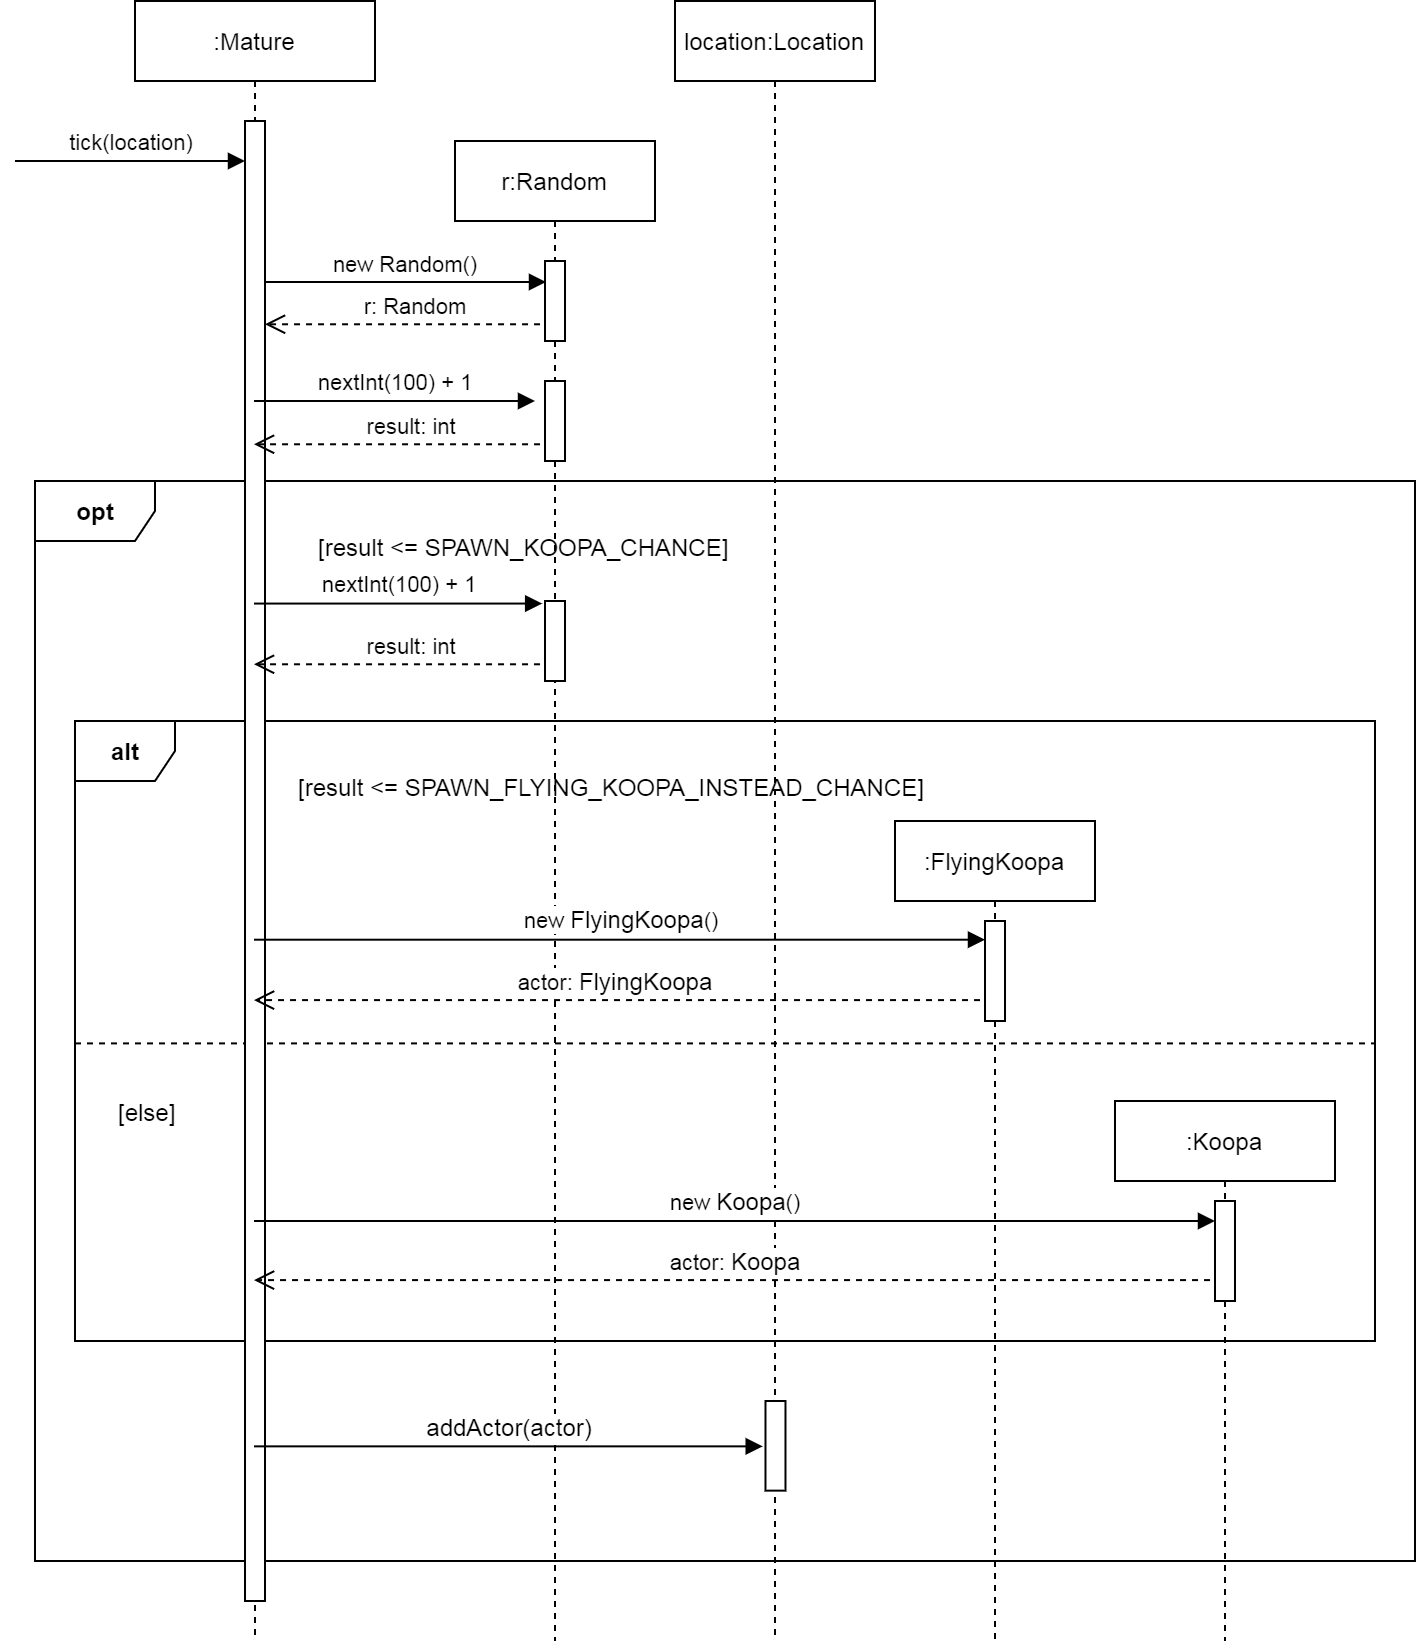

The diagram above was exported from draw.io. Its source (the exported page's mxGraphModel, read from the mxfile embedded in the PNG):
<mxGraphModel dx="329" dy="1306" grid="1" gridSize="10" guides="1" tooltips="1" connect="1" arrows="1" fold="1" page="1" pageScale="1" pageWidth="827" pageHeight="1169" math="0" shadow="0">
  <root>
    <mxCell id="0" />
    <mxCell id="1" parent="0" />
    <mxCell id="51" value="&lt;b&gt;opt&lt;/b&gt;" style="shape=umlFrame;tabWidth=110;tabHeight=30;tabPosition=left;html=1;boundedLbl=1;labelInHeader=1;width=60;height=30;recursiveResize=0;" parent="1" vertex="1">
      <mxGeometry x="80" y="414" width="690" height="540" as="geometry" />
    </mxCell>
    <mxCell id="225" value="&lt;b&gt;alt&lt;/b&gt;" style="shape=umlFrame;tabWidth=110;tabHeight=30;tabPosition=left;html=1;boundedLbl=1;labelInHeader=1;width=50;height=30;strokeWidth=1;" parent="1" vertex="1">
      <mxGeometry x="100" y="534" width="650" height="310" as="geometry" />
    </mxCell>
    <mxCell id="226" value="[result &lt;= SPAWN_FLYING_KOOPA_INSTEAD_CHANCE]" style="text;dashed=1;strokeWidth=0;" parent="225" vertex="1">
      <mxGeometry width="290" height="20" relative="1" as="geometry">
        <mxPoint x="110" y="20" as="offset" />
      </mxGeometry>
    </mxCell>
    <mxCell id="227" value="[else]" style="line;strokeWidth=1;dashed=1;labelPosition=center;verticalLabelPosition=bottom;align=left;verticalAlign=top;spacingLeft=20;spacingTop=15;" parent="225" vertex="1">
      <mxGeometry y="155" width="650" height="12.399999999999999" as="geometry" />
    </mxCell>
    <mxCell id="10" value="new Random()" style="html=1;verticalAlign=bottom;endArrow=block;entryX=0.455;entryY=0.094;entryDx=0;entryDy=0;entryPerimeter=0;" parent="1" source="8" target="4" edge="1">
      <mxGeometry width="80" relative="1" as="geometry">
        <mxPoint x="190" y="304" as="sourcePoint" />
        <mxPoint x="270" y="304" as="targetPoint" />
      </mxGeometry>
    </mxCell>
    <mxCell id="3" value=":Mature" style="shape=umlLifeline;perimeter=lifelinePerimeter;whiteSpace=wrap;html=1;container=1;collapsible=0;recursiveResize=0;outlineConnect=0;" parent="1" vertex="1">
      <mxGeometry x="130" y="174" width="120" height="820" as="geometry" />
    </mxCell>
    <mxCell id="7" value="tick(location)" style="html=1;verticalAlign=bottom;endArrow=block;" parent="3" target="8" edge="1">
      <mxGeometry width="80" relative="1" as="geometry">
        <mxPoint x="-60" y="80" as="sourcePoint" />
        <mxPoint x="50" y="91" as="targetPoint" />
      </mxGeometry>
    </mxCell>
    <mxCell id="8" value="" style="html=1;points=[];perimeter=orthogonalPerimeter;" parent="3" vertex="1">
      <mxGeometry x="55" y="60" width="10" height="740" as="geometry" />
    </mxCell>
    <mxCell id="4" value="r:Random" style="shape=umlLifeline;perimeter=lifelinePerimeter;whiteSpace=wrap;html=1;container=1;collapsible=0;recursiveResize=0;outlineConnect=0;" parent="1" vertex="1">
      <mxGeometry x="290" y="244" width="100" height="750" as="geometry" />
    </mxCell>
    <mxCell id="9" value="" style="html=1;points=[];perimeter=orthogonalPerimeter;" parent="4" vertex="1">
      <mxGeometry x="45" y="60" width="10" height="40" as="geometry" />
    </mxCell>
    <mxCell id="205" value="" style="html=1;points=[];perimeter=orthogonalPerimeter;" parent="4" vertex="1">
      <mxGeometry x="45" y="120" width="10" height="40" as="geometry" />
    </mxCell>
    <mxCell id="210" value="" style="html=1;points=[];perimeter=orthogonalPerimeter;" parent="4" vertex="1">
      <mxGeometry x="45" y="230" width="10" height="40" as="geometry" />
    </mxCell>
    <mxCell id="55" value="r: Random" style="html=1;verticalAlign=bottom;endArrow=open;dashed=1;endSize=8;exitX=-0.248;exitY=0.791;exitDx=0;exitDy=0;exitPerimeter=0;" parent="1" source="9" target="8" edge="1">
      <mxGeometry x="-0.0908" relative="1" as="geometry">
        <mxPoint x="630" y="523.9599999999998" as="sourcePoint" />
        <mxPoint x="495" y="523.9599999999998" as="targetPoint" />
        <Array as="points" />
        <mxPoint as="offset" />
      </mxGeometry>
    </mxCell>
    <mxCell id="197" value="" style="group" parent="1" vertex="1" connectable="0">
      <mxGeometry x="400" y="174" width="100" height="820" as="geometry" />
    </mxCell>
    <mxCell id="5" value="location:Location" style="shape=umlLifeline;perimeter=lifelinePerimeter;whiteSpace=wrap;html=1;container=1;collapsible=0;recursiveResize=0;outlineConnect=0;" parent="197" vertex="1">
      <mxGeometry width="100" height="820" as="geometry" />
    </mxCell>
    <mxCell id="246" value="" style="html=1;points=[];perimeter=orthogonalPerimeter;" parent="5" vertex="1">
      <mxGeometry x="45.24000000000001" y="700" width="10" height="44.82" as="geometry" />
    </mxCell>
    <mxCell id="201" value="" style="group" parent="1" vertex="1" connectable="0">
      <mxGeometry x="620" y="724" width="110" height="270" as="geometry" />
    </mxCell>
    <mxCell id="24" value=":Koopa" style="shape=umlLifeline;perimeter=lifelinePerimeter;whiteSpace=wrap;html=1;container=1;collapsible=0;recursiveResize=0;outlineConnect=0;" parent="201" vertex="1">
      <mxGeometry width="110" height="270" as="geometry" />
    </mxCell>
    <mxCell id="237" value="" style="html=1;points=[];perimeter=orthogonalPerimeter;" parent="201" vertex="1">
      <mxGeometry x="50" y="50" width="10" height="50" as="geometry" />
    </mxCell>
    <mxCell id="202" value="" style="group" parent="1" vertex="1" connectable="0">
      <mxGeometry x="510" y="584" width="100" height="410" as="geometry" />
    </mxCell>
    <mxCell id="15" value=":FlyingKoopa" style="shape=umlLifeline;perimeter=lifelinePerimeter;whiteSpace=wrap;html=1;container=1;collapsible=0;recursiveResize=0;outlineConnect=0;" parent="202" vertex="1">
      <mxGeometry width="100" height="410" as="geometry" />
    </mxCell>
    <mxCell id="240" value="" style="html=1;points=[];perimeter=orthogonalPerimeter;" parent="202" vertex="1">
      <mxGeometry x="45" y="50" width="10" height="50" as="geometry" />
    </mxCell>
    <mxCell id="74" value="[result &lt;= SPAWN_KOOPA_CHANCE]" style="text" parent="1" vertex="1">
      <mxGeometry x="220" y="434" width="210" height="10" as="geometry" />
    </mxCell>
    <mxCell id="204" value="nextInt(100) + 1" style="html=1;verticalAlign=bottom;endArrow=block;" parent="1" source="3" edge="1">
      <mxGeometry width="80" relative="1" as="geometry">
        <mxPoint x="195" y="420.2800000000002" as="sourcePoint" />
        <mxPoint x="330" y="374" as="targetPoint" />
      </mxGeometry>
    </mxCell>
    <mxCell id="206" value="result: int" style="html=1;verticalAlign=bottom;endArrow=open;dashed=1;endSize=8;exitX=-0.248;exitY=0.791;exitDx=0;exitDy=0;exitPerimeter=0;" parent="1" source="205" target="3" edge="1">
      <mxGeometry x="-0.0908" relative="1" as="geometry">
        <mxPoint x="630" y="658.9599999999998" as="sourcePoint" />
        <mxPoint x="195" y="450.6400000000003" as="targetPoint" />
        <Array as="points" />
        <mxPoint as="offset" />
      </mxGeometry>
    </mxCell>
    <mxCell id="209" value="nextInt(100) + 1" style="html=1;verticalAlign=bottom;endArrow=block;entryX=-0.142;entryY=0.032;entryDx=0;entryDy=0;entryPerimeter=0;" parent="1" source="3" target="210" edge="1">
      <mxGeometry width="80" relative="1" as="geometry">
        <mxPoint x="195.00000000000023" y="555.2800000000002" as="sourcePoint" />
        <mxPoint x="40" y="534" as="targetPoint" />
      </mxGeometry>
    </mxCell>
    <mxCell id="211" value="result: int" style="html=1;verticalAlign=bottom;endArrow=open;dashed=1;endSize=8;exitX=-0.248;exitY=0.791;exitDx=0;exitDy=0;exitPerimeter=0;" parent="1" source="210" target="3" edge="1">
      <mxGeometry x="-0.0908" relative="1" as="geometry">
        <mxPoint x="400" y="753.9599999999998" as="sourcePoint" />
        <mxPoint x="195.00000000000023" y="585.6400000000003" as="targetPoint" />
        <Array as="points" />
        <mxPoint as="offset" />
      </mxGeometry>
    </mxCell>
    <mxCell id="239" value="new&amp;nbsp;&lt;span style=&quot;font-size: 12px&quot;&gt;FlyingKoopa&lt;/span&gt;()" style="html=1;verticalAlign=bottom;endArrow=block;entryX=0;entryY=0.187;entryDx=0;entryDy=0;entryPerimeter=0;" parent="1" source="3" target="240" edge="1">
      <mxGeometry width="80" relative="1" as="geometry">
        <mxPoint x="414.55" y="944.6088888888887" as="sourcePoint" />
        <mxPoint x="-70.45000000000005" y="919" as="targetPoint" />
      </mxGeometry>
    </mxCell>
    <mxCell id="241" value="actor:&amp;nbsp;&lt;span style=&quot;font-size: 12px&quot;&gt;FlyingKoopa&lt;/span&gt;" style="html=1;verticalAlign=bottom;endArrow=open;dashed=1;endSize=8;exitX=-0.248;exitY=0.791;exitDx=0;exitDy=0;exitPerimeter=0;" parent="1" source="240" target="3" edge="1">
      <mxGeometry x="0.0062" relative="1" as="geometry">
        <mxPoint x="289.55" y="1055.4566666666665" as="sourcePoint" />
        <mxPoint x="414.55" y="963.4433333333333" as="targetPoint" />
        <Array as="points" />
        <mxPoint as="offset" />
      </mxGeometry>
    </mxCell>
    <mxCell id="236" value="new&amp;nbsp;&lt;span style=&quot;font-size: 12px&quot;&gt;Koopa&lt;/span&gt;()" style="html=1;verticalAlign=bottom;endArrow=block;" parent="1" source="3" edge="1">
      <mxGeometry width="80" relative="1" as="geometry">
        <mxPoint x="530" y="940.5540740740739" as="sourcePoint" />
        <mxPoint x="670" y="784" as="targetPoint" />
      </mxGeometry>
    </mxCell>
    <mxCell id="238" value="actor:&amp;nbsp;&lt;span style=&quot;font-size: 12px&quot;&gt;Koopa&lt;/span&gt;" style="html=1;verticalAlign=bottom;endArrow=open;dashed=1;endSize=8;exitX=-0.248;exitY=0.791;exitDx=0;exitDy=0;exitPerimeter=0;" parent="1" source="237" target="3" edge="1">
      <mxGeometry x="-0.0057" relative="1" as="geometry">
        <mxPoint x="965" y="1047.8692592592593" as="sourcePoint" />
        <mxPoint x="530" y="955.4529629629629" as="targetPoint" />
        <Array as="points" />
        <mxPoint as="offset" />
      </mxGeometry>
    </mxCell>
    <mxCell id="247" value="&lt;span style=&quot;font-size: 12px&quot;&gt;addActor(actor)&lt;/span&gt;" style="html=1;verticalAlign=bottom;endArrow=block;entryX=-0.138;entryY=0.506;entryDx=0;entryDy=0;entryPerimeter=0;" parent="1" source="3" target="246" edge="1">
      <mxGeometry width="80" relative="1" as="geometry">
        <mxPoint x="79.99925925925913" y="875.43424" as="sourcePoint" />
        <mxPoint x="-180.21000000000004" y="1159" as="targetPoint" />
      </mxGeometry>
    </mxCell>
  </root>
</mxGraphModel>